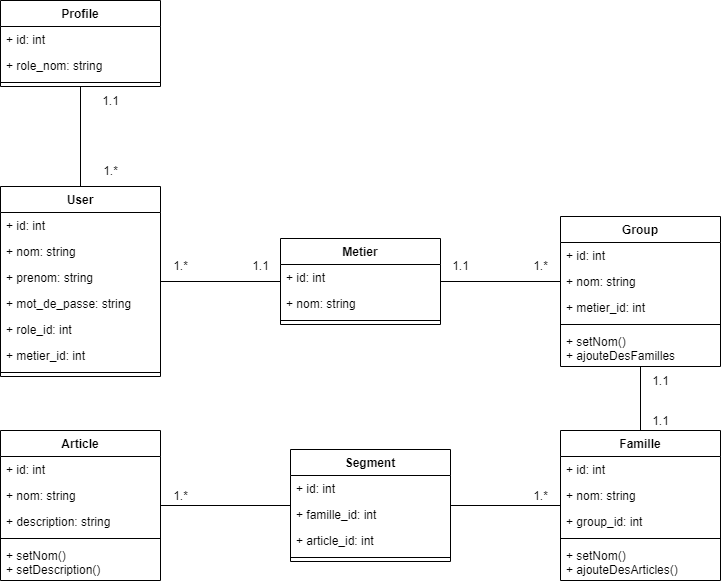

The diagram above was exported from draw.io. Its source (the exported page's mxGraphModel, read from the mxfile embedded in the PNG):
<mxGraphModel dx="1379" dy="899" grid="1" gridSize="10" guides="1" tooltips="1" connect="1" arrows="1" fold="1" page="1" pageScale="1" pageWidth="1000" pageHeight="700" math="0" shadow="0">
  <root>
    <mxCell id="0" />
    <mxCell id="1" parent="0" />
    <mxCell id="2" value="User" style="swimlane;fontStyle=1;align=center;verticalAlign=top;childLayout=stackLayout;horizontal=1;startSize=26;horizontalStack=0;resizeParent=1;resizeParentMax=0;resizeLast=0;collapsible=1;marginBottom=0;" vertex="1" parent="1">
      <mxGeometry x="140" y="246" width="160" height="190" as="geometry" />
    </mxCell>
    <mxCell id="3" value="+ id: int" style="text;strokeColor=none;fillColor=none;align=left;verticalAlign=top;spacingLeft=4;spacingRight=4;overflow=hidden;rotatable=0;points=[[0,0.5],[1,0.5]];portConstraint=eastwest;" vertex="1" parent="2">
      <mxGeometry y="26" width="160" height="26" as="geometry" />
    </mxCell>
    <mxCell id="7" value="+ nom: string" style="text;strokeColor=none;fillColor=none;align=left;verticalAlign=top;spacingLeft=4;spacingRight=4;overflow=hidden;rotatable=0;points=[[0,0.5],[1,0.5]];portConstraint=eastwest;" vertex="1" parent="2">
      <mxGeometry y="52" width="160" height="26" as="geometry" />
    </mxCell>
    <mxCell id="6" value="+ prenom: string" style="text;strokeColor=none;fillColor=none;align=left;verticalAlign=top;spacingLeft=4;spacingRight=4;overflow=hidden;rotatable=0;points=[[0,0.5],[1,0.5]];portConstraint=eastwest;" vertex="1" parent="2">
      <mxGeometry y="78" width="160" height="26" as="geometry" />
    </mxCell>
    <mxCell id="8" value="+ mot_de_passe: string" style="text;strokeColor=none;fillColor=none;align=left;verticalAlign=top;spacingLeft=4;spacingRight=4;overflow=hidden;rotatable=0;points=[[0,0.5],[1,0.5]];portConstraint=eastwest;" vertex="1" parent="2">
      <mxGeometry y="104" width="160" height="26" as="geometry" />
    </mxCell>
    <mxCell id="56" value="+ role_id: int" style="text;strokeColor=none;fillColor=none;align=left;verticalAlign=top;spacingLeft=4;spacingRight=4;overflow=hidden;rotatable=0;points=[[0,0.5],[1,0.5]];portConstraint=eastwest;" vertex="1" parent="2">
      <mxGeometry y="130" width="160" height="26" as="geometry" />
    </mxCell>
    <mxCell id="57" value="+ metier_id: int" style="text;strokeColor=none;fillColor=none;align=left;verticalAlign=top;spacingLeft=4;spacingRight=4;overflow=hidden;rotatable=0;points=[[0,0.5],[1,0.5]];portConstraint=eastwest;" vertex="1" parent="2">
      <mxGeometry y="156" width="160" height="26" as="geometry" />
    </mxCell>
    <mxCell id="4" value="" style="line;strokeWidth=1;fillColor=none;align=left;verticalAlign=middle;spacingTop=-1;spacingLeft=3;spacingRight=3;rotatable=0;labelPosition=right;points=[];portConstraint=eastwest;strokeColor=inherit;" vertex="1" parent="2">
      <mxGeometry y="182" width="160" height="8" as="geometry" />
    </mxCell>
    <mxCell id="18" style="edgeStyle=none;html=1;endArrow=none;endFill=0;" edge="1" parent="1" source="10" target="2">
      <mxGeometry relative="1" as="geometry" />
    </mxCell>
    <mxCell id="10" value="Profile" style="swimlane;fontStyle=1;align=center;verticalAlign=top;childLayout=stackLayout;horizontal=1;startSize=26;horizontalStack=0;resizeParent=1;resizeParentMax=0;resizeLast=0;collapsible=1;marginBottom=0;" vertex="1" parent="1">
      <mxGeometry x="140" y="60" width="160" height="86" as="geometry" />
    </mxCell>
    <mxCell id="11" value="+ id: int" style="text;strokeColor=none;fillColor=none;align=left;verticalAlign=top;spacingLeft=4;spacingRight=4;overflow=hidden;rotatable=0;points=[[0,0.5],[1,0.5]];portConstraint=eastwest;" vertex="1" parent="10">
      <mxGeometry y="26" width="160" height="26" as="geometry" />
    </mxCell>
    <mxCell id="12" value="+ role_nom: string" style="text;strokeColor=none;fillColor=none;align=left;verticalAlign=top;spacingLeft=4;spacingRight=4;overflow=hidden;rotatable=0;points=[[0,0.5],[1,0.5]];portConstraint=eastwest;" vertex="1" parent="10">
      <mxGeometry y="52" width="160" height="26" as="geometry" />
    </mxCell>
    <mxCell id="16" value="" style="line;strokeWidth=1;fillColor=none;align=left;verticalAlign=middle;spacingTop=-1;spacingLeft=3;spacingRight=3;rotatable=0;labelPosition=right;points=[];portConstraint=eastwest;strokeColor=inherit;" vertex="1" parent="10">
      <mxGeometry y="78" width="160" height="8" as="geometry" />
    </mxCell>
    <mxCell id="19" value="1.*" style="text;html=1;align=center;verticalAlign=middle;resizable=0;points=[];autosize=1;strokeColor=none;fillColor=none;" vertex="1" parent="1">
      <mxGeometry x="230" y="216" width="40" height="30" as="geometry" />
    </mxCell>
    <mxCell id="20" value="1.1" style="text;html=1;align=center;verticalAlign=middle;resizable=0;points=[];autosize=1;strokeColor=none;fillColor=none;" vertex="1" parent="1">
      <mxGeometry x="230" y="146" width="40" height="30" as="geometry" />
    </mxCell>
    <mxCell id="49" style="edgeStyle=none;html=1;endArrow=none;endFill=0;" edge="1" parent="1" source="21" target="2">
      <mxGeometry relative="1" as="geometry" />
    </mxCell>
    <mxCell id="21" value="Metier" style="swimlane;fontStyle=1;align=center;verticalAlign=top;childLayout=stackLayout;horizontal=1;startSize=26;horizontalStack=0;resizeParent=1;resizeParentMax=0;resizeLast=0;collapsible=1;marginBottom=0;" vertex="1" parent="1">
      <mxGeometry x="420" y="298" width="160" height="86" as="geometry" />
    </mxCell>
    <mxCell id="22" value="+ id: int" style="text;strokeColor=none;fillColor=none;align=left;verticalAlign=top;spacingLeft=4;spacingRight=4;overflow=hidden;rotatable=0;points=[[0,0.5],[1,0.5]];portConstraint=eastwest;" vertex="1" parent="21">
      <mxGeometry y="26" width="160" height="26" as="geometry" />
    </mxCell>
    <mxCell id="23" value="+ nom: string" style="text;strokeColor=none;fillColor=none;align=left;verticalAlign=top;spacingLeft=4;spacingRight=4;overflow=hidden;rotatable=0;points=[[0,0.5],[1,0.5]];portConstraint=eastwest;" vertex="1" parent="21">
      <mxGeometry y="52" width="160" height="26" as="geometry" />
    </mxCell>
    <mxCell id="27" value="" style="line;strokeWidth=1;fillColor=none;align=left;verticalAlign=middle;spacingTop=-1;spacingLeft=3;spacingRight=3;rotatable=0;labelPosition=right;points=[];portConstraint=eastwest;strokeColor=inherit;" vertex="1" parent="21">
      <mxGeometry y="78" width="160" height="8" as="geometry" />
    </mxCell>
    <mxCell id="29" value="Group" style="swimlane;fontStyle=1;align=center;verticalAlign=top;childLayout=stackLayout;horizontal=1;startSize=26;horizontalStack=0;resizeParent=1;resizeParentMax=0;resizeLast=0;collapsible=1;marginBottom=0;" vertex="1" parent="1">
      <mxGeometry x="700" y="276" width="160" height="150" as="geometry" />
    </mxCell>
    <mxCell id="30" value="+ id: int" style="text;strokeColor=none;fillColor=none;align=left;verticalAlign=top;spacingLeft=4;spacingRight=4;overflow=hidden;rotatable=0;points=[[0,0.5],[1,0.5]];portConstraint=eastwest;" vertex="1" parent="29">
      <mxGeometry y="26" width="160" height="26" as="geometry" />
    </mxCell>
    <mxCell id="31" value="+ nom: string" style="text;strokeColor=none;fillColor=none;align=left;verticalAlign=top;spacingLeft=4;spacingRight=4;overflow=hidden;rotatable=0;points=[[0,0.5],[1,0.5]];portConstraint=eastwest;" vertex="1" parent="29">
      <mxGeometry y="52" width="160" height="26" as="geometry" />
    </mxCell>
    <mxCell id="66" value="+ metier_id: int" style="text;strokeColor=none;fillColor=none;align=left;verticalAlign=top;spacingLeft=4;spacingRight=4;overflow=hidden;rotatable=0;points=[[0,0.5],[1,0.5]];portConstraint=eastwest;" vertex="1" parent="29">
      <mxGeometry y="78" width="160" height="26" as="geometry" />
    </mxCell>
    <mxCell id="32" value="" style="line;strokeWidth=1;fillColor=none;align=left;verticalAlign=middle;spacingTop=-1;spacingLeft=3;spacingRight=3;rotatable=0;labelPosition=right;points=[];portConstraint=eastwest;strokeColor=inherit;" vertex="1" parent="29">
      <mxGeometry y="104" width="160" height="8" as="geometry" />
    </mxCell>
    <mxCell id="33" value="+ setNom()&#10;+ ajouteDesFamilles" style="text;strokeColor=none;fillColor=none;align=left;verticalAlign=top;spacingLeft=4;spacingRight=4;overflow=hidden;rotatable=0;points=[[0,0.5],[1,0.5]];portConstraint=eastwest;" vertex="1" parent="29">
      <mxGeometry y="112" width="160" height="38" as="geometry" />
    </mxCell>
    <mxCell id="51" style="edgeStyle=none;html=1;endArrow=none;endFill=0;" edge="1" parent="1" source="34" target="29">
      <mxGeometry relative="1" as="geometry" />
    </mxCell>
    <mxCell id="34" value="Famille" style="swimlane;fontStyle=1;align=center;verticalAlign=top;childLayout=stackLayout;horizontal=1;startSize=26;horizontalStack=0;resizeParent=1;resizeParentMax=0;resizeLast=0;collapsible=1;marginBottom=0;" vertex="1" parent="1">
      <mxGeometry x="700" y="490" width="160" height="150" as="geometry" />
    </mxCell>
    <mxCell id="35" value="+ id: int" style="text;strokeColor=none;fillColor=none;align=left;verticalAlign=top;spacingLeft=4;spacingRight=4;overflow=hidden;rotatable=0;points=[[0,0.5],[1,0.5]];portConstraint=eastwest;" vertex="1" parent="34">
      <mxGeometry y="26" width="160" height="26" as="geometry" />
    </mxCell>
    <mxCell id="36" value="+ nom: string" style="text;strokeColor=none;fillColor=none;align=left;verticalAlign=top;spacingLeft=4;spacingRight=4;overflow=hidden;rotatable=0;points=[[0,0.5],[1,0.5]];portConstraint=eastwest;" vertex="1" parent="34">
      <mxGeometry y="52" width="160" height="26" as="geometry" />
    </mxCell>
    <mxCell id="68" value="+ group_id: int" style="text;strokeColor=none;fillColor=none;align=left;verticalAlign=top;spacingLeft=4;spacingRight=4;overflow=hidden;rotatable=0;points=[[0,0.5],[1,0.5]];portConstraint=eastwest;" vertex="1" parent="34">
      <mxGeometry y="78" width="160" height="26" as="geometry" />
    </mxCell>
    <mxCell id="37" value="" style="line;strokeWidth=1;fillColor=none;align=left;verticalAlign=middle;spacingTop=-1;spacingLeft=3;spacingRight=3;rotatable=0;labelPosition=right;points=[];portConstraint=eastwest;strokeColor=inherit;" vertex="1" parent="34">
      <mxGeometry y="104" width="160" height="8" as="geometry" />
    </mxCell>
    <mxCell id="38" value="+ setNom()&#10;+ ajouteDesArticles()" style="text;strokeColor=none;fillColor=none;align=left;verticalAlign=top;spacingLeft=4;spacingRight=4;overflow=hidden;rotatable=0;points=[[0,0.5],[1,0.5]];portConstraint=eastwest;" vertex="1" parent="34">
      <mxGeometry y="112" width="160" height="38" as="geometry" />
    </mxCell>
    <mxCell id="52" style="edgeStyle=none;html=1;endArrow=none;endFill=0;" edge="1" parent="1" source="39" target="34">
      <mxGeometry relative="1" as="geometry" />
    </mxCell>
    <mxCell id="39" value="Segment" style="swimlane;fontStyle=1;align=center;verticalAlign=top;childLayout=stackLayout;horizontal=1;startSize=26;horizontalStack=0;resizeParent=1;resizeParentMax=0;resizeLast=0;collapsible=1;marginBottom=0;" vertex="1" parent="1">
      <mxGeometry x="430" y="509" width="160" height="112" as="geometry" />
    </mxCell>
    <mxCell id="40" value="+ id: int" style="text;strokeColor=none;fillColor=none;align=left;verticalAlign=top;spacingLeft=4;spacingRight=4;overflow=hidden;rotatable=0;points=[[0,0.5],[1,0.5]];portConstraint=eastwest;" vertex="1" parent="39">
      <mxGeometry y="26" width="160" height="26" as="geometry" />
    </mxCell>
    <mxCell id="63" value="+ famille_id: int" style="text;strokeColor=none;fillColor=none;align=left;verticalAlign=top;spacingLeft=4;spacingRight=4;overflow=hidden;rotatable=0;points=[[0,0.5],[1,0.5]];portConstraint=eastwest;" vertex="1" parent="39">
      <mxGeometry y="52" width="160" height="26" as="geometry" />
    </mxCell>
    <mxCell id="60" value="+ article_id: int" style="text;strokeColor=none;fillColor=none;align=left;verticalAlign=top;spacingLeft=4;spacingRight=4;overflow=hidden;rotatable=0;points=[[0,0.5],[1,0.5]];portConstraint=eastwest;" vertex="1" parent="39">
      <mxGeometry y="78" width="160" height="26" as="geometry" />
    </mxCell>
    <mxCell id="42" value="" style="line;strokeWidth=1;fillColor=none;align=left;verticalAlign=middle;spacingTop=-1;spacingLeft=3;spacingRight=3;rotatable=0;labelPosition=right;points=[];portConstraint=eastwest;strokeColor=inherit;" vertex="1" parent="39">
      <mxGeometry y="104" width="160" height="8" as="geometry" />
    </mxCell>
    <mxCell id="53" style="edgeStyle=none;html=1;endArrow=none;endFill=0;" edge="1" parent="1" source="44" target="39">
      <mxGeometry relative="1" as="geometry" />
    </mxCell>
    <mxCell id="44" value="Article" style="swimlane;fontStyle=1;align=center;verticalAlign=top;childLayout=stackLayout;horizontal=1;startSize=26;horizontalStack=0;resizeParent=1;resizeParentMax=0;resizeLast=0;collapsible=1;marginBottom=0;" vertex="1" parent="1">
      <mxGeometry x="140" y="490" width="160" height="150" as="geometry" />
    </mxCell>
    <mxCell id="45" value="+ id: int" style="text;strokeColor=none;fillColor=none;align=left;verticalAlign=top;spacingLeft=4;spacingRight=4;overflow=hidden;rotatable=0;points=[[0,0.5],[1,0.5]];portConstraint=eastwest;" vertex="1" parent="44">
      <mxGeometry y="26" width="160" height="26" as="geometry" />
    </mxCell>
    <mxCell id="46" value="+ nom: string" style="text;strokeColor=none;fillColor=none;align=left;verticalAlign=top;spacingLeft=4;spacingRight=4;overflow=hidden;rotatable=0;points=[[0,0.5],[1,0.5]];portConstraint=eastwest;" vertex="1" parent="44">
      <mxGeometry y="52" width="160" height="26" as="geometry" />
    </mxCell>
    <mxCell id="67" value="+ description: string" style="text;strokeColor=none;fillColor=none;align=left;verticalAlign=top;spacingLeft=4;spacingRight=4;overflow=hidden;rotatable=0;points=[[0,0.5],[1,0.5]];portConstraint=eastwest;" vertex="1" parent="44">
      <mxGeometry y="78" width="160" height="26" as="geometry" />
    </mxCell>
    <mxCell id="47" value="" style="line;strokeWidth=1;fillColor=none;align=left;verticalAlign=middle;spacingTop=-1;spacingLeft=3;spacingRight=3;rotatable=0;labelPosition=right;points=[];portConstraint=eastwest;strokeColor=inherit;" vertex="1" parent="44">
      <mxGeometry y="104" width="160" height="8" as="geometry" />
    </mxCell>
    <mxCell id="48" value="+ setNom()&#10;+ setDescription()" style="text;strokeColor=none;fillColor=none;align=left;verticalAlign=top;spacingLeft=4;spacingRight=4;overflow=hidden;rotatable=0;points=[[0,0.5],[1,0.5]];portConstraint=eastwest;" vertex="1" parent="44">
      <mxGeometry y="112" width="160" height="38" as="geometry" />
    </mxCell>
    <mxCell id="50" style="edgeStyle=none;html=1;endArrow=none;endFill=0;" edge="1" parent="1" source="31" target="21">
      <mxGeometry relative="1" as="geometry" />
    </mxCell>
    <mxCell id="54" value="1.*" style="text;html=1;align=center;verticalAlign=middle;resizable=0;points=[];autosize=1;strokeColor=none;fillColor=none;" vertex="1" parent="1">
      <mxGeometry x="300" y="311" width="40" height="30" as="geometry" />
    </mxCell>
    <mxCell id="55" value="1.1" style="text;html=1;align=center;verticalAlign=middle;resizable=0;points=[];autosize=1;strokeColor=none;fillColor=none;" vertex="1" parent="1">
      <mxGeometry x="380" y="311" width="40" height="30" as="geometry" />
    </mxCell>
    <mxCell id="58" value="1.*" style="text;html=1;align=center;verticalAlign=middle;resizable=0;points=[];autosize=1;strokeColor=none;fillColor=none;" vertex="1" parent="1">
      <mxGeometry x="300" y="541" width="40" height="30" as="geometry" />
    </mxCell>
    <mxCell id="59" value="1.*" style="text;html=1;align=center;verticalAlign=middle;resizable=0;points=[];autosize=1;strokeColor=none;fillColor=none;" vertex="1" parent="1">
      <mxGeometry x="660" y="541" width="40" height="30" as="geometry" />
    </mxCell>
    <mxCell id="61" value="1.1" style="text;html=1;align=center;verticalAlign=middle;resizable=0;points=[];autosize=1;strokeColor=none;fillColor=none;" vertex="1" parent="1">
      <mxGeometry x="780" y="426" width="40" height="30" as="geometry" />
    </mxCell>
    <mxCell id="62" value="1.1" style="text;html=1;align=center;verticalAlign=middle;resizable=0;points=[];autosize=1;strokeColor=none;fillColor=none;" vertex="1" parent="1">
      <mxGeometry x="780" y="466" width="40" height="30" as="geometry" />
    </mxCell>
    <mxCell id="64" value="1.1" style="text;html=1;align=center;verticalAlign=middle;resizable=0;points=[];autosize=1;strokeColor=none;fillColor=none;" vertex="1" parent="1">
      <mxGeometry x="580" y="311" width="40" height="30" as="geometry" />
    </mxCell>
    <mxCell id="65" value="1.*" style="text;html=1;align=center;verticalAlign=middle;resizable=0;points=[];autosize=1;strokeColor=none;fillColor=none;" vertex="1" parent="1">
      <mxGeometry x="660" y="311" width="40" height="30" as="geometry" />
    </mxCell>
  </root>
</mxGraphModel>